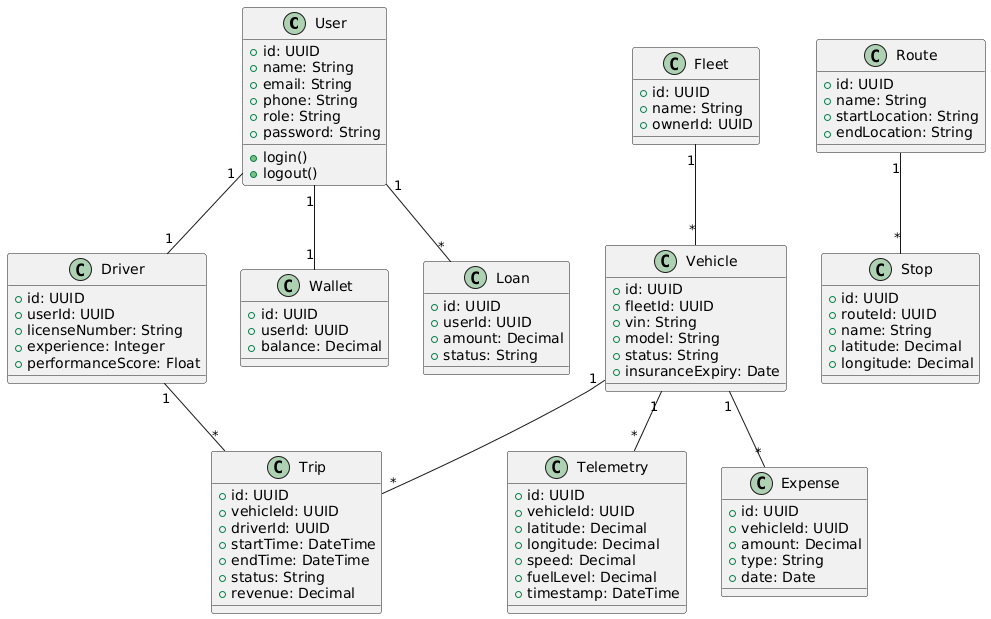

The diagram above was rendered by PlantUML. Its source (embedded in the PNG):
@startuml
class User {
  +id: UUID
  +name: String
  +email: String
  +phone: String
  +role: String
  +password: String
  +login()
  +logout()
}

class Fleet {
  +id: UUID
  +name: String
  +ownerId: UUID
}

class Vehicle {
  +id: UUID
  +fleetId: UUID
  +vin: String
  +model: String
  +status: String
  +insuranceExpiry: Date
}

class Driver {
  +id: UUID
  +userId: UUID
  +licenseNumber: String
  +experience: Integer
  +performanceScore: Float
}

class Trip {
  +id: UUID
  +vehicleId: UUID
  +driverId: UUID
  +startTime: DateTime
  +endTime: DateTime
  +status: String
  +revenue: Decimal
}

class Route {
  +id: UUID
  +name: String
  +startLocation: String
  +endLocation: String
}

class Stop {
  +id: UUID
  +routeId: UUID
  +name: String
  +latitude: Decimal
  +longitude: Decimal
}

class Telemetry {
  +id: UUID
  +vehicleId: UUID
  +latitude: Decimal
  +longitude: Decimal
  +speed: Decimal
  +fuelLevel: Decimal
  +timestamp: DateTime
}

class Wallet {
  +id: UUID
  +userId: UUID
  +balance: Decimal
}

class Expense {
  +id: UUID
  +vehicleId: UUID
  +amount: Decimal
  +type: String
  +date: Date
}

class Loan {
  +id: UUID
  +userId: UUID
  +amount: Decimal
  +status: String
}

' Relationships

User "1" -- "1" Driver
Fleet "1" -- "*" Vehicle
Vehicle "1" -- "*" Trip
Driver "1" -- "*" Trip
Route "1" -- "*" Stop
Vehicle "1" -- "*" Telemetry
User "1" -- "1" Wallet
Vehicle "1" -- "*" Expense
User "1" -- "*" Loan
@enduml